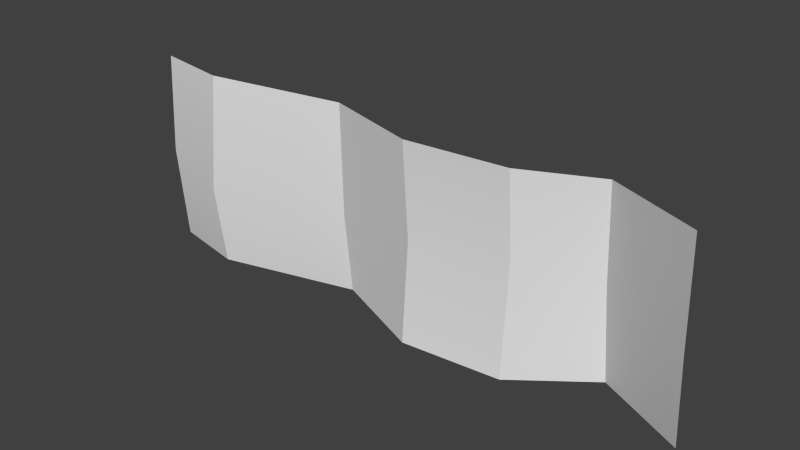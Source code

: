 # Source: caveWall.blend  (saved by Blender 2.70.0; exported with 4.5.12 LTS)
import bpy
from mathutils import Matrix  # noqa: F401  (used for matrix-valued properties, if any)

bpy.ops.wm.read_factory_settings(use_empty=True)
scene = bpy.context.scene
scene.name = 'Scene'

# ---- collections
col_collection_1 = bpy.data.collections.new('Collection 1'); scene.collection.children.link(col_collection_1)

# ---- world
world_world = bpy.data.worlds.new('World'); scene.world = world_world
world_world.color = (0.05088, 0.05088, 0.05088)
world_world.use_sun_shadow = False
world_world.sun_shadow_jitter_overblur = 0.0
world_world.cycles.sampling_method = 'MANUAL'
world_world.cycles.sample_map_resolution = 256

# ---- meshes
me_plane = bpy.data.meshes.new('Plane')
me_plane.from_pydata([(0.0007249, -0.3073, -1.452), (1.482, -0.1806, -1.452), (0.0007249, -0.3073, 1.462), (1.482, -0.1806, 1.462), (-1.423, 0.2981, -1.452), (-1.423, 0.1143, 1.462), (-3.48, -0.2338, -1.452), (-3.48, -0.2338, 1.462), (-4.605, -5.96e-08, -1.452), (-4.605, -0.04683, 1.462), (2.538, 0.623, -1.452), (2.538, 0.2951, 1.462), (3.829, -5.96e-08, -1.452), (3.829, -0.2349, 1.462), (0.0007249, -0.1952, 0.03243), (1.482, -0.06855, 0.2139), (-1.423, 0.1586, -0.2224), (-3.48, -0.3949, -0.2224), (-4.605, -0.1275, 0.00658), (2.538, 0.4169, 0.00658), (3.829, -0.1301, -0.1023)], [], [(14, 15, 3, 2), (14, 2, 5, 16), (16, 5, 7, 17), (17, 7, 9, 18), (15, 1, 10, 19), (19, 10, 12, 20), (0, 1, 15, 14), (0, 14, 16, 4), (4, 16, 17, 6), (6, 17, 18, 8), (3, 15, 19, 11), (11, 19, 20, 13)])
me_plane.polygons.foreach_set('use_smooth', [True] * 12)
_k = set([(0, 14), (1, 15), (2, 14), (3, 15), (4, 16), (5, 16), (6, 17), (7, 17), (10, 19), (11, 19)])
me_plane.attributes.new('sharp_edge', 'BOOLEAN', 'EDGE').data.foreach_set('value', [ (min(e.vertices), max(e.vertices)) in _k for e in me_plane.edges])
_uv = me_plane.uv_layers.new(name='UVMap')
_uv.uv.foreach_set('vector', [0.5321, 0.1667, 0.7003, 0.1869, 0.6969, 0.3275, 0.5324, 0.3268, 0.5321, 0.1667, 0.5324, 0.3268, 0.3686, 0.3254, 0.3667, 0.1381, 0.3667, 0.1381, 0.3686, 0.3254, 0.1389, 0.3311, 0.1321, 0.1469, 0.1321, 0.1469, 0.1389, 0.3311, 0.01312, 0.3372, 0.006802, 0.1765, 0.7003, 0.1869, 0.6973, 0.0007549, 0.8435, 5.832e-05, 0.8319, 0.1643, 0.8319, 0.1643, 0.8435, 5.832e-05, 0.9999, 0.01925, 0.9889, 0.1681, 0.5333, 0.000339, 0.6973, 0.0007549, 0.7003, 0.1869, 0.5321, 0.1667, 0.5333, 0.000339, 0.5321, 0.1667, 0.3667, 0.1381, 0.3623, 5.981e-05, 0.3623, 5.981e-05, 0.3667, 0.1381, 0.1321, 0.1469, 0.1281, 0.01171, 0.1281, 0.01171, 0.1321, 0.1469, 0.006802, 0.1765, 5.832e-05, 0.01384, 0.6969, 0.3275, 0.7003, 0.1869, 0.8319, 0.1643, 0.8248, 0.3271, 0.8248, 0.3271, 0.8319, 0.1643, 0.9889, 0.1681, 0.9777, 0.3402])
me_plane.use_remesh_preserve_volume = False
me_plane.use_remesh_preserve_attributes = False
me_plane.use_mirror_vertex_groups = False
me_plane.update()

# ---- objects
ob_plane = bpy.data.objects.new('Plane', me_plane)

# ---- transforms, parenting, visibility, modifiers, constraints
ob_plane.location = (0.0, 0.0, 0.0)
ob_plane.lineart.crease_threshold = 0.0
_m = ob_plane.modifiers.new('EdgeSplit', 'EDGE_SPLIT')
_m.split_angle = 0.3491

# ---- collection membership
col_collection_1.objects.link(ob_plane)

# ---- scene / render settings (as saved in the file)
scene.frame_start = 1; scene.frame_end = 250; scene.frame_set(1)
scene.render.engine = 'BLENDER_EEVEE_NEXT'
scene.render.resolution_percentage = 50
scene.render.dither_intensity = 0.0
scene.cycles.use_denoising = False
scene.cycles.samples = 10
scene.cycles.sampling_pattern = 'TABULATED_SOBOL'
scene.cycles.light_sampling_threshold = 0.0
scene.cycles.use_adaptive_sampling = False
scene.cycles.use_light_tree = False
scene.cycles.blur_glossy = 0.0
scene.cycles.volume_bounces = 1
scene.cycles.pixel_filter_type = 'GAUSSIAN'
scene.cycles.sample_clamp_indirect = 0.0
scene.view_settings.view_transform = 'Standard'
bpy.context.view_layer.update()

# ---- added for rendering (the .blend has no active camera and no usable light): camera, sun
cam_auto = bpy.data.cameras.new('AutoCamera')
cam_auto.lens = 50.0
cam_auto.sensor_width = 36.0
cam_auto.clip_end = 1000.0
ob_auto_camera = bpy.data.objects.new('AutoCamera', cam_auto)
scene.collection.objects.link(ob_auto_camera)
ob_auto_camera.location = (7.92103, -9.85731, 6.65236)
ob_auto_camera.rotation_euler = (1.09748, -7.21219e-08, 0.694738)
scene.camera = ob_auto_camera
light_auto_sun = bpy.data.lights.new('AutoSun', 'SUN')
light_auto_sun.energy = 3.0
light_auto_sun.angle = 0.0523599
ob_auto_sun = bpy.data.objects.new('AutoSun', light_auto_sun)
scene.collection.objects.link(ob_auto_sun)
ob_auto_sun.rotation_euler = (0.872665, 0.174533, 0.523599)
bpy.context.view_layer.update()
